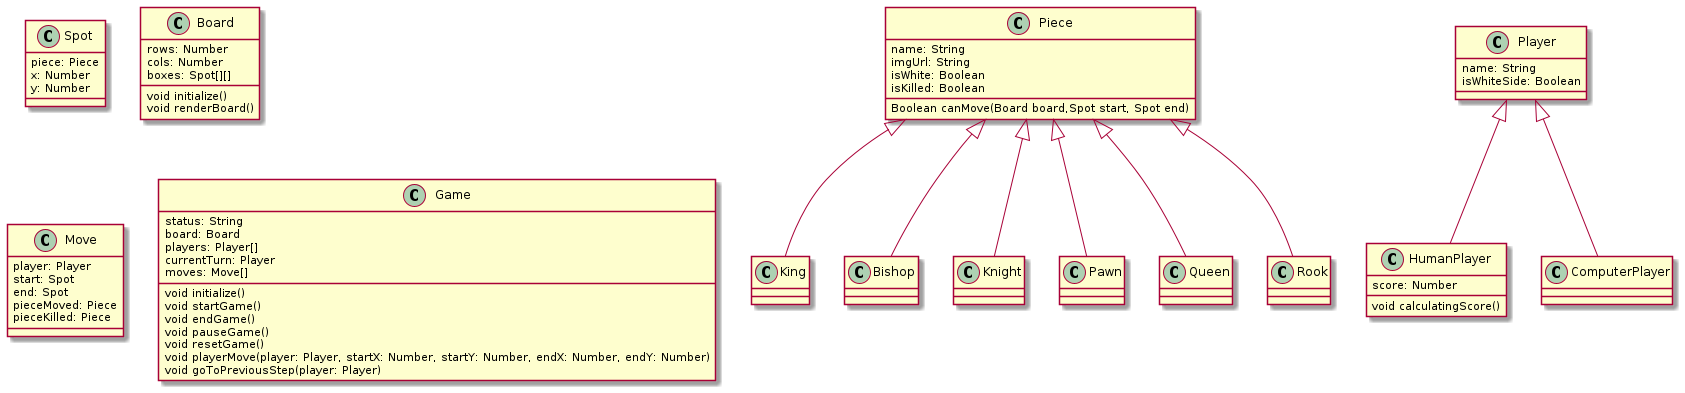

The diagram above was rendered by PlantUML. Its source (embedded in the PNG):
@startuml
class Spot{
  piece: Piece
  x: Number
  y: Number
}

class Board{
  rows: Number
  cols: Number
  boxes: Spot[][]
  void initialize()
  void renderBoard()
}

class Piece{
  name: String
  imgUrl: String
  isWhite: Boolean
  isKilled: Boolean
  Boolean canMove(Board board,Spot start, Spot end)
}

class Move{
  player: Player
  start: Spot
  end: Spot
  pieceMoved: Piece
  pieceKilled: Piece
}

class Game{
  status: String
  board: Board
  players: Player[]
  currentTurn: Player
  moves: Move[]

  void initialize()
  void startGame()
  void endGame()
  void pauseGame()
  void resetGame()
  void playerMove(player: Player, startX: Number, startY: Number, endX: Number, endY: Number)
  void goToPreviousStep(player: Player)
}

class Player{
  name: String
  isWhiteSide: Boolean
}

class HumanPlayer{
  score: Number
  void calculatingScore()
}

class ComputerPlayer{}


class King{}
class Bishop{}
class Knight{}
class Pawn{}
class Queen{}
class Rook{}





Piece <|-- King
Piece <|-- Bishop
Piece <|-- Knight
Piece <|-- Pawn
Piece <|-- Queen
Piece <|-- Rook

Player <|-- HumanPlayer
Player <|-- ComputerPlayer

@enduml